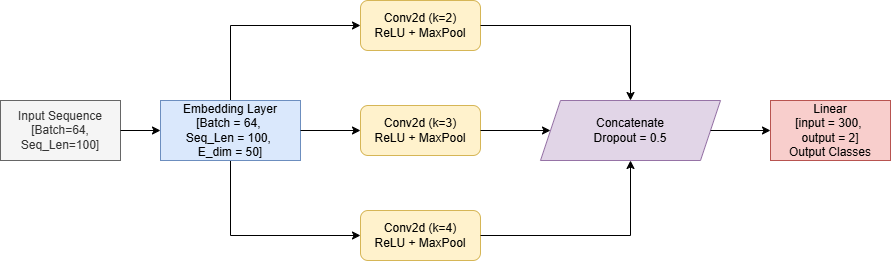

The diagram above was exported from draw.io. Its source (the exported page's mxGraphModel, read from the mxfile embedded in the PNG):
<mxGraphModel dx="936" dy="993" grid="1" gridSize="10" guides="1" tooltips="1" connect="1" arrows="1" fold="1" page="1" pageScale="1" pageWidth="827" pageHeight="1169" math="0" shadow="0">
  <root>
    <mxCell id="0" />
    <mxCell id="1" parent="0" />
    <mxCell id="node_input" parent="1" style="rounded=0;whiteSpace=wrap;html=1;fillColor=#f5f5f5;fontColor=#333333;strokeColor=#666666;" value="Input Sequence&lt;br&gt;[Batch=64, Seq_Len=100]" vertex="1">
      <mxGeometry height="60" width="120" x="40" y="280" as="geometry" />
    </mxCell>
    <mxCell id="qVoZ-aPIz3ivApnJ9zNN-133" edge="1" parent="1" source="node_emb" style="edgeStyle=orthogonalEdgeStyle;rounded=0;orthogonalLoop=1;jettySize=auto;html=1;exitX=0.5;exitY=0;exitDx=0;exitDy=0;entryX=0;entryY=0.5;entryDx=0;entryDy=0;" target="node_conv1">
      <mxGeometry relative="1" as="geometry" />
    </mxCell>
    <mxCell id="qVoZ-aPIz3ivApnJ9zNN-134" edge="1" parent="1" source="node_emb" style="edgeStyle=orthogonalEdgeStyle;rounded=0;orthogonalLoop=1;jettySize=auto;html=1;exitX=0.5;exitY=1;exitDx=0;exitDy=0;entryX=0;entryY=0.5;entryDx=0;entryDy=0;" target="node_conv3">
      <mxGeometry relative="1" as="geometry" />
    </mxCell>
    <mxCell id="node_emb" parent="1" style="rounded=0;whiteSpace=wrap;html=1;fillColor=#dae8fc;strokeColor=#6c8ebf;" value="Embedding Layer&lt;br&gt;[Batch = 64&lt;span style=&quot;background-color: transparent; color: light-dark(rgb(0, 0, 0), rgb(255, 255, 255));&quot;&gt;,&amp;nbsp;&lt;/span&gt;&lt;div&gt;&lt;span style=&quot;background-color: transparent; color: light-dark(rgb(0, 0, 0), rgb(255, 255, 255));&quot;&gt;Seq_Len = 100&lt;/span&gt;&lt;span style=&quot;background-color: transparent; color: light-dark(rgb(0, 0, 0), rgb(255, 255, 255));&quot;&gt;,&amp;nbsp;&lt;/span&gt;&lt;/div&gt;&lt;div&gt;&lt;span style=&quot;background-color: transparent; color: light-dark(rgb(0, 0, 0), rgb(255, 255, 255));&quot;&gt;E_dim = 50]&lt;/span&gt;&lt;/div&gt;" vertex="1">
      <mxGeometry height="60" width="140" x="200" y="280" as="geometry" />
    </mxCell>
    <mxCell id="edge_1" edge="1" parent="1" source="node_input" style="endArrow=classic;html=1;exitX=1;exitY=0.5;entryX=0;entryY=0.5;" target="node_emb" value="">
      <mxGeometry height="50" relative="1" width="50" as="geometry" />
    </mxCell>
    <mxCell id="node_conv1" parent="1" style="rounded=1;whiteSpace=wrap;html=1;fillColor=#fff2cc;strokeColor=#d6b656;" value="Conv2d (k=2)&lt;br&gt;ReLU + MaxPool" vertex="1">
      <mxGeometry height="50" width="120" x="400" y="180" as="geometry" />
    </mxCell>
    <mxCell id="node_conv2" parent="1" style="rounded=1;whiteSpace=wrap;html=1;fillColor=#fff2cc;strokeColor=#d6b656;" value="Conv2d (k=3)&lt;br&gt;ReLU + MaxPool" vertex="1">
      <mxGeometry height="50" width="120" x="400" y="285" as="geometry" />
    </mxCell>
    <mxCell id="node_conv3" parent="1" style="rounded=1;whiteSpace=wrap;html=1;fillColor=#fff2cc;strokeColor=#d6b656;" value="Conv2d (k=4)&lt;br&gt;ReLU + MaxPool" vertex="1">
      <mxGeometry height="50" width="120" x="400" y="390" as="geometry" />
    </mxCell>
    <mxCell id="edge_c2" edge="1" parent="1" source="node_emb" style="edgeStyle=orthogonalEdgeStyle;rounded=0;orthogonalLoop=1;jettySize=auto;html=1;" target="node_conv2">
      <mxGeometry relative="1" as="geometry" />
    </mxCell>
    <mxCell id="node_concat" parent="1" style="shape=parallelogram;perimeter=parallelogramPerimeter;whiteSpace=wrap;html=1;fixedSize=1;fillColor=#e1d5e7;strokeColor=#9673a6;" value="Concatenate&lt;div&gt;Dropout = 0.5&lt;/div&gt;" vertex="1">
      <mxGeometry height="60" width="180" x="580" y="280" as="geometry" />
    </mxCell>
    <mxCell id="edge_f1" edge="1" parent="1" source="node_conv1" style="edgeStyle=orthogonalEdgeStyle;rounded=0;html=1;" target="node_concat">
      <mxGeometry relative="1" as="geometry" />
    </mxCell>
    <mxCell id="edge_f2" edge="1" parent="1" source="node_conv2" style="edgeStyle=orthogonalEdgeStyle;rounded=0;html=1;" target="node_concat">
      <mxGeometry relative="1" as="geometry" />
    </mxCell>
    <mxCell id="edge_f3" edge="1" parent="1" source="node_conv3" style="edgeStyle=orthogonalEdgeStyle;rounded=0;html=1;" target="node_concat">
      <mxGeometry relative="1" as="geometry" />
    </mxCell>
    <mxCell id="node_fc" parent="1" style="rounded=0;whiteSpace=wrap;html=1;fillColor=#f8cecc;strokeColor=#b85450;" value="Linear&lt;div&gt;[input = 300,&amp;nbsp;&lt;/div&gt;&lt;div&gt;output = 2]&lt;br&gt;Output Classes&lt;/div&gt;" vertex="1">
      <mxGeometry height="60" width="120" x="810" y="280" as="geometry" />
    </mxCell>
    <mxCell id="edge_final" edge="1" parent="1" source="node_concat" style="endArrow=classic;html=1;exitX=1;exitY=0.5;entryX=0;entryY=0.5;" target="node_fc" value="">
      <mxGeometry height="50" relative="1" width="50" as="geometry" />
    </mxCell>
  </root>
</mxGraphModel>